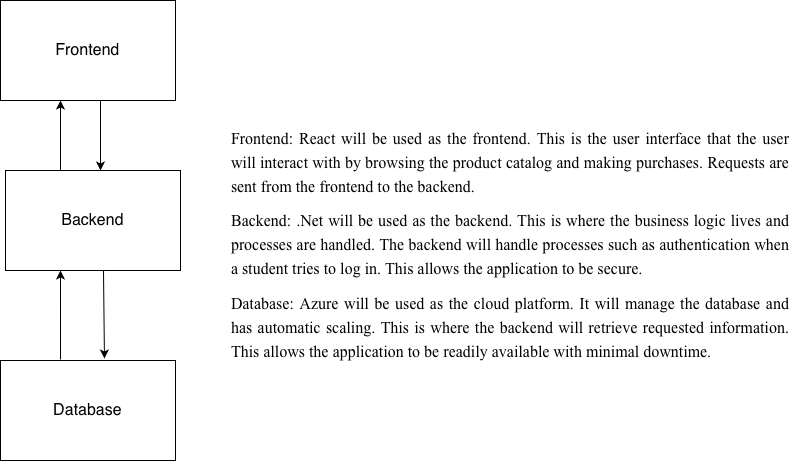

The diagram above was exported from draw.io. Its source (the exported page's mxGraphModel, read from the mxfile embedded in the PNG):
<mxGraphModel dx="565" dy="613" grid="1" gridSize="10" guides="1" tooltips="1" connect="1" arrows="1" fold="1" page="1" pageScale="1" pageWidth="850" pageHeight="1100" math="0" shadow="0">
  <root>
    <mxCell id="0" />
    <mxCell id="1" parent="0" />
    <mxCell id="E2eHhyeKgVsf6C8jkgkY-2" parent="1" style="rounded=0;whiteSpace=wrap;html=1;" value="&lt;font size=&quot;3&quot;&gt;Frontend&lt;/font&gt;" vertex="1">
      <mxGeometry height="100" width="175" x="360" y="110" as="geometry" />
    </mxCell>
    <mxCell id="E2eHhyeKgVsf6C8jkgkY-3" parent="1" style="rounded=0;whiteSpace=wrap;html=1;" value="&lt;font size=&quot;3&quot;&gt;Backend&lt;/font&gt;" vertex="1">
      <mxGeometry height="100" width="175" x="365" y="280" as="geometry" />
    </mxCell>
    <mxCell id="E2eHhyeKgVsf6C8jkgkY-4" parent="1" style="rounded=0;whiteSpace=wrap;html=1;" value="&lt;font size=&quot;3&quot;&gt;Database&lt;/font&gt;" vertex="1">
      <mxGeometry height="100" width="175" x="360" y="470" as="geometry" />
    </mxCell>
    <mxCell id="E2eHhyeKgVsf6C8jkgkY-5" edge="1" parent="1" style="endArrow=classic;html=1;rounded=0;entryX=0.5;entryY=0;entryDx=0;entryDy=0;exitX=0.5;exitY=1;exitDx=0;exitDy=0;" value="">
      <mxGeometry height="50" relative="1" width="50" as="geometry">
        <Array as="points" />
        <mxPoint x="460" y="210" as="sourcePoint" />
        <mxPoint x="460" y="280" as="targetPoint" />
      </mxGeometry>
    </mxCell>
    <mxCell id="E2eHhyeKgVsf6C8jkgkY-6" edge="1" parent="1" style="endArrow=classic;html=1;rounded=0;" value="">
      <mxGeometry height="50" relative="1" width="50" as="geometry">
        <mxPoint x="420" y="280" as="sourcePoint" />
        <mxPoint x="420" y="210" as="targetPoint" />
      </mxGeometry>
    </mxCell>
    <mxCell id="E2eHhyeKgVsf6C8jkgkY-8" edge="1" parent="1" style="endArrow=classic;html=1;rounded=0;entryX=0.594;entryY=-0.02;entryDx=0;entryDy=0;exitX=0.5;exitY=1;exitDx=0;exitDy=0;entryPerimeter=0;" target="E2eHhyeKgVsf6C8jkgkY-4" value="">
      <mxGeometry height="50" relative="1" width="50" as="geometry">
        <Array as="points" />
        <mxPoint x="463" y="380" as="sourcePoint" />
        <mxPoint x="463" y="450" as="targetPoint" />
      </mxGeometry>
    </mxCell>
    <mxCell id="E2eHhyeKgVsf6C8jkgkY-9" edge="1" parent="1" source="E2eHhyeKgVsf6C8jkgkY-4" style="endArrow=classic;html=1;rounded=0;exitX=0.343;exitY=-0.01;exitDx=0;exitDy=0;exitPerimeter=0;" value="">
      <mxGeometry height="50" relative="1" width="50" as="geometry">
        <mxPoint x="420" y="450" as="sourcePoint" />
        <mxPoint x="420" y="380" as="targetPoint" />
      </mxGeometry>
    </mxCell>
    <mxCell id="i8z3QwpdijD2LDXo8phB-1" parent="1" style="text;html=1;whiteSpace=wrap;strokeColor=none;fillColor=none;align=center;verticalAlign=middle;rounded=0;" value="&lt;p class=&quot;MsoNormal&quot; style=&quot;margin: 0in 0in 8pt; line-height: 24px; font-size: medium; font-family: Aptos, sans-serif; text-align: justify;&quot;&gt;&lt;span style=&quot;font-family: &amp;quot;Times New Roman&amp;quot;, serif;&quot;&gt;Frontend: React will be used as the frontend. This is the user interface that the user will interact with by browsing the product catalog and making purchases. Requests are sent from the frontend to the backend.&lt;/span&gt;&lt;/p&gt;&lt;p class=&quot;MsoNormal&quot; style=&quot;margin: 0in 0in 8pt; line-height: 24px; font-size: medium; font-family: Aptos, sans-serif; text-align: justify;&quot;&gt;&lt;span style=&quot;font-family: &amp;quot;Times New Roman&amp;quot;, serif;&quot;&gt;Backend: .Net will be used as the backend. This is where the business logic lives and processes are handled. The backend will handle processes such as authentication when a student tries to log in. This allows the application to be secure.&lt;/span&gt;&lt;/p&gt;&lt;p class=&quot;MsoNormal&quot; style=&quot;margin: 0in 0in 8pt; line-height: 24px; font-size: medium; font-family: Aptos, sans-serif; text-align: justify;&quot;&gt;&lt;span style=&quot;font-family: &amp;quot;Times New Roman&amp;quot;, serif;&quot;&gt;Database: Azure will be used as the cloud platform. It will manage the database and has automatic scaling. This is where the backend will retrieve requested information. This allows the application to be readily available with minimal downtime.&lt;/span&gt;&lt;/p&gt;" vertex="1">
      <mxGeometry height="280" width="560" x="590" y="220" as="geometry" />
    </mxCell>
  </root>
</mxGraphModel>